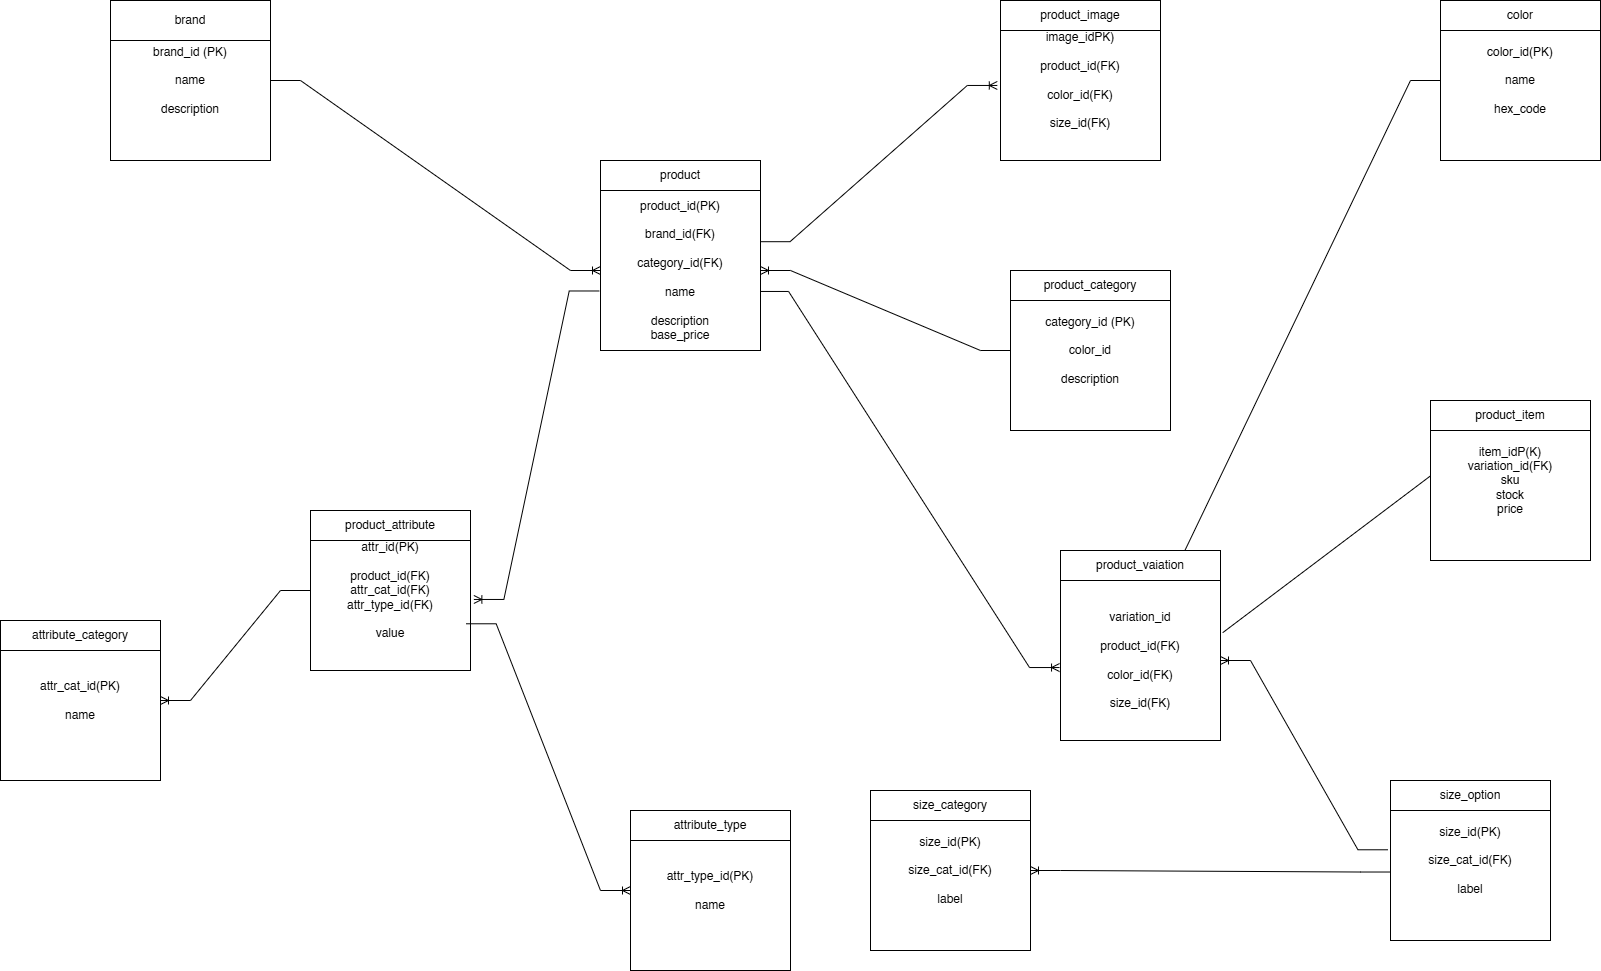

The diagram above was exported from draw.io. Its source (the exported page's mxGraphModel, read from the mxfile embedded in the PNG):
<mxGraphModel dx="2988" dy="1375" grid="1" gridSize="10" guides="1" tooltips="1" connect="1" arrows="1" fold="1" page="1" pageScale="1" pageWidth="850" pageHeight="1100" math="0" shadow="0">
  <root>
    <mxCell id="0" />
    <mxCell id="1" parent="0" />
    <mxCell id="MiLaBuK5yZqJPt-kDE5x-36" value="" style="edgeStyle=entityRelationEdgeStyle;fontSize=12;html=1;endArrow=ERoneToMany;rounded=0;exitX=0;exitY=0.5;exitDx=0;exitDy=0;" parent="1" source="MiLaBuK5yZqJPt-kDE5x-3" target="MiLaBuK5yZqJPt-kDE5x-7" edge="1">
      <mxGeometry width="100" height="100" relative="1" as="geometry">
        <mxPoint x="210" y="320" as="sourcePoint" />
        <mxPoint x="310" y="220" as="targetPoint" />
      </mxGeometry>
    </mxCell>
    <mxCell id="MiLaBuK5yZqJPt-kDE5x-37" value="" style="edgeStyle=entityRelationEdgeStyle;fontSize=12;html=1;endArrow=ERoneToMany;rounded=0;entryX=-0.02;entryY=0.531;entryDx=0;entryDy=0;entryPerimeter=0;exitX=0.997;exitY=0.32;exitDx=0;exitDy=0;exitPerimeter=0;" parent="1" source="MiLaBuK5yZqJPt-kDE5x-7" target="MiLaBuK5yZqJPt-kDE5x-11" edge="1">
      <mxGeometry width="100" height="100" relative="1" as="geometry">
        <mxPoint x="170" y="370" as="sourcePoint" />
        <mxPoint x="270" y="270" as="targetPoint" />
      </mxGeometry>
    </mxCell>
    <mxCell id="MiLaBuK5yZqJPt-kDE5x-38" value="" style="edgeStyle=entityRelationEdgeStyle;fontSize=12;html=1;endArrow=ERoneToMany;rounded=0;" parent="1" source="MiLaBuK5yZqJPt-kDE5x-1" target="MiLaBuK5yZqJPt-kDE5x-7" edge="1">
      <mxGeometry width="100" height="100" relative="1" as="geometry">
        <mxPoint x="150" y="310" as="sourcePoint" />
        <mxPoint x="250" y="210" as="targetPoint" />
      </mxGeometry>
    </mxCell>
    <mxCell id="MiLaBuK5yZqJPt-kDE5x-40" value="" style="edgeStyle=entityRelationEdgeStyle;fontSize=12;html=1;endArrow=ERoneToMany;rounded=0;entryX=-0.006;entryY=0.544;entryDx=0;entryDy=0;entryPerimeter=0;exitX=0.988;exitY=0.631;exitDx=0;exitDy=0;exitPerimeter=0;" parent="1" source="MiLaBuK5yZqJPt-kDE5x-7" target="MiLaBuK5yZqJPt-kDE5x-9" edge="1">
      <mxGeometry width="100" height="100" relative="1" as="geometry">
        <mxPoint x="170" y="370" as="sourcePoint" />
        <mxPoint x="270" y="270" as="targetPoint" />
      </mxGeometry>
    </mxCell>
    <mxCell id="MiLaBuK5yZqJPt-kDE5x-41" value="" style="edgeStyle=entityRelationEdgeStyle;fontSize=12;html=1;endArrow=ERoneToMany;rounded=0;entryX=1.021;entryY=0.556;entryDx=0;entryDy=0;entryPerimeter=0;exitX=-0.008;exitY=0.628;exitDx=0;exitDy=0;exitPerimeter=0;" parent="1" source="MiLaBuK5yZqJPt-kDE5x-7" target="MiLaBuK5yZqJPt-kDE5x-21" edge="1">
      <mxGeometry width="100" height="100" relative="1" as="geometry">
        <mxPoint x="150" y="460" as="sourcePoint" />
        <mxPoint x="290" y="630" as="targetPoint" />
        <Array as="points">
          <mxPoint x="400" y="470" />
        </Array>
      </mxGeometry>
    </mxCell>
    <mxCell id="MiLaBuK5yZqJPt-kDE5x-42" value="" style="endArrow=none;html=1;rounded=0;exitX=1.014;exitY=0.326;exitDx=0;exitDy=0;exitPerimeter=0;" parent="1" source="MiLaBuK5yZqJPt-kDE5x-9" target="MiLaBuK5yZqJPt-kDE5x-16" edge="1">
      <mxGeometry relative="1" as="geometry">
        <mxPoint x="120" y="700" as="sourcePoint" />
        <mxPoint x="280" y="700" as="targetPoint" />
      </mxGeometry>
    </mxCell>
    <mxCell id="MiLaBuK5yZqJPt-kDE5x-43" value="" style="edgeStyle=entityRelationEdgeStyle;fontSize=12;html=1;endArrow=ERoneToMany;rounded=0;entryX=0.5;entryY=0;entryDx=0;entryDy=0;exitX=0;exitY=0.5;exitDx=0;exitDy=0;" parent="1" source="MiLaBuK5yZqJPt-kDE5x-5" target="MiLaBuK5yZqJPt-kDE5x-9" edge="1">
      <mxGeometry width="100" height="100" relative="1" as="geometry">
        <mxPoint x="140" y="520" as="sourcePoint" />
        <mxPoint x="240" y="420" as="targetPoint" />
      </mxGeometry>
    </mxCell>
    <mxCell id="MiLaBuK5yZqJPt-kDE5x-44" value="" style="group" parent="1" vertex="1" connectable="0">
      <mxGeometry x="180" y="60" width="160" height="160" as="geometry" />
    </mxCell>
    <mxCell id="MiLaBuK5yZqJPt-kDE5x-11" value="image_idPK)&lt;div&gt;&lt;br&gt;&lt;/div&gt;&lt;div&gt;product_id(FK)&lt;/div&gt;&lt;div&gt;&lt;br&gt;&lt;/div&gt;&lt;div&gt;color_id(FK)&lt;/div&gt;&lt;div&gt;&lt;br&gt;&lt;/div&gt;&lt;div&gt;size_id(FK)&lt;/div&gt;" style="whiteSpace=wrap;html=1;aspect=fixed;" parent="MiLaBuK5yZqJPt-kDE5x-44" vertex="1">
      <mxGeometry width="160" height="160" as="geometry" />
    </mxCell>
    <mxCell id="MiLaBuK5yZqJPt-kDE5x-12" value="product_image" style="rounded=0;whiteSpace=wrap;html=1;" parent="MiLaBuK5yZqJPt-kDE5x-44" vertex="1">
      <mxGeometry width="160" height="30" as="geometry" />
    </mxCell>
    <mxCell id="MiLaBuK5yZqJPt-kDE5x-45" value="" style="group" parent="1" vertex="1" connectable="0">
      <mxGeometry x="620" y="60" width="160" height="160" as="geometry" />
    </mxCell>
    <mxCell id="MiLaBuK5yZqJPt-kDE5x-5" value="color_id(PK)&lt;div&gt;&lt;br&gt;&lt;/div&gt;&lt;div&gt;name&lt;/div&gt;&lt;div&gt;&lt;br&gt;&lt;/div&gt;&lt;div&gt;hex_code&lt;/div&gt;" style="whiteSpace=wrap;html=1;aspect=fixed;" parent="MiLaBuK5yZqJPt-kDE5x-45" vertex="1">
      <mxGeometry width="160" height="160" as="geometry" />
    </mxCell>
    <mxCell id="MiLaBuK5yZqJPt-kDE5x-6" value="color" style="rounded=0;whiteSpace=wrap;html=1;" parent="MiLaBuK5yZqJPt-kDE5x-45" vertex="1">
      <mxGeometry width="160" height="30" as="geometry" />
    </mxCell>
    <mxCell id="MiLaBuK5yZqJPt-kDE5x-46" value="" style="group" parent="1" vertex="1" connectable="0">
      <mxGeometry x="-710" y="60" width="160" height="160" as="geometry" />
    </mxCell>
    <mxCell id="MiLaBuK5yZqJPt-kDE5x-1" value="brand_id (PK)&lt;div&gt;&lt;br&gt;&lt;div&gt;name&lt;/div&gt;&lt;div&gt;&lt;br&gt;&lt;/div&gt;&lt;div&gt;description&lt;/div&gt;&lt;/div&gt;" style="whiteSpace=wrap;html=1;aspect=fixed;" parent="MiLaBuK5yZqJPt-kDE5x-46" vertex="1">
      <mxGeometry width="160" height="160" as="geometry" />
    </mxCell>
    <mxCell id="MiLaBuK5yZqJPt-kDE5x-2" value="brand" style="rounded=0;whiteSpace=wrap;html=1;" parent="MiLaBuK5yZqJPt-kDE5x-46" vertex="1">
      <mxGeometry width="160" height="40" as="geometry" />
    </mxCell>
    <mxCell id="MiLaBuK5yZqJPt-kDE5x-47" value="" style="group" parent="1" vertex="1" connectable="0">
      <mxGeometry x="-220" y="220" width="160" height="190" as="geometry" />
    </mxCell>
    <mxCell id="MiLaBuK5yZqJPt-kDE5x-7" value="product_id(PK)&lt;div&gt;&lt;br&gt;&lt;div&gt;&lt;span style=&quot;background-color: transparent; color: light-dark(rgb(0, 0, 0), rgb(255, 255, 255));&quot;&gt;brand_id(FK)&lt;/span&gt;&lt;/div&gt;&lt;div&gt;&lt;span style=&quot;background-color: transparent; color: light-dark(rgb(0, 0, 0), rgb(255, 255, 255));&quot;&gt;&lt;br&gt;&lt;/span&gt;&lt;/div&gt;&lt;div&gt;&lt;span style=&quot;background-color: transparent; color: light-dark(rgb(0, 0, 0), rgb(255, 255, 255));&quot;&gt;category_id(FK)&lt;/span&gt;&lt;/div&gt;&lt;div&gt;&lt;span style=&quot;background-color: transparent; color: light-dark(rgb(0, 0, 0), rgb(255, 255, 255));&quot;&gt;&lt;br&gt;&lt;/span&gt;&lt;/div&gt;&lt;div&gt;&lt;span style=&quot;background-color: transparent; color: light-dark(rgb(0, 0, 0), rgb(255, 255, 255));&quot;&gt;name&lt;/span&gt;&lt;/div&gt;&lt;div&gt;&lt;span style=&quot;background-color: transparent; color: light-dark(rgb(0, 0, 0), rgb(255, 255, 255));&quot;&gt;&lt;br&gt;&lt;/span&gt;&lt;/div&gt;&lt;div&gt;&lt;span style=&quot;background-color: transparent; color: light-dark(rgb(0, 0, 0), rgb(255, 255, 255));&quot;&gt;description&lt;/span&gt;&lt;/div&gt;&lt;/div&gt;&lt;div&gt;base_price&lt;/div&gt;" style="whiteSpace=wrap;html=1;aspect=fixed;" parent="MiLaBuK5yZqJPt-kDE5x-47" vertex="1">
      <mxGeometry y="30" width="160" height="160" as="geometry" />
    </mxCell>
    <mxCell id="MiLaBuK5yZqJPt-kDE5x-8" value="product" style="rounded=0;whiteSpace=wrap;html=1;" parent="MiLaBuK5yZqJPt-kDE5x-47" vertex="1">
      <mxGeometry width="160" height="30" as="geometry" />
    </mxCell>
    <mxCell id="MiLaBuK5yZqJPt-kDE5x-48" value="" style="group" parent="1" vertex="1" connectable="0">
      <mxGeometry x="50" y="850" width="160" height="160" as="geometry" />
    </mxCell>
    <mxCell id="MiLaBuK5yZqJPt-kDE5x-13" value="size_id(PK)&lt;div&gt;&lt;br&gt;&lt;/div&gt;&lt;div&gt;size_cat_id(FK)&lt;/div&gt;&lt;div&gt;&lt;br&gt;&lt;/div&gt;&lt;div&gt;label&lt;/div&gt;" style="whiteSpace=wrap;html=1;aspect=fixed;" parent="MiLaBuK5yZqJPt-kDE5x-48" vertex="1">
      <mxGeometry width="160" height="160" as="geometry" />
    </mxCell>
    <mxCell id="MiLaBuK5yZqJPt-kDE5x-14" value="size_category" style="rounded=0;whiteSpace=wrap;html=1;" parent="MiLaBuK5yZqJPt-kDE5x-48" vertex="1">
      <mxGeometry width="160" height="30" as="geometry" />
    </mxCell>
    <mxCell id="MiLaBuK5yZqJPt-kDE5x-49" value="" style="group" parent="1" vertex="1" connectable="0">
      <mxGeometry x="610" y="460" width="160" height="160" as="geometry" />
    </mxCell>
    <mxCell id="MiLaBuK5yZqJPt-kDE5x-15" value="&lt;div&gt;item_idP(K)&lt;/div&gt;&lt;div&gt;variation_id(FK)&lt;/div&gt;&lt;div&gt;sku&lt;/div&gt;&lt;div&gt;stock&lt;/div&gt;&lt;div&gt;price&lt;/div&gt;" style="whiteSpace=wrap;html=1;aspect=fixed;" parent="MiLaBuK5yZqJPt-kDE5x-49" vertex="1">
      <mxGeometry width="160" height="160" as="geometry" />
    </mxCell>
    <mxCell id="MiLaBuK5yZqJPt-kDE5x-16" value="product_item" style="rounded=0;whiteSpace=wrap;html=1;" parent="MiLaBuK5yZqJPt-kDE5x-49" vertex="1">
      <mxGeometry width="160" height="30" as="geometry" />
    </mxCell>
    <mxCell id="MiLaBuK5yZqJPt-kDE5x-50" value="" style="group" parent="1" vertex="1" connectable="0">
      <mxGeometry x="-190" y="870" width="160" height="160" as="geometry" />
    </mxCell>
    <mxCell id="MiLaBuK5yZqJPt-kDE5x-17" value="attr_type_id(PK)&lt;div&gt;&lt;br&gt;&lt;/div&gt;&lt;div&gt;name&lt;/div&gt;" style="whiteSpace=wrap;html=1;aspect=fixed;" parent="MiLaBuK5yZqJPt-kDE5x-50" vertex="1">
      <mxGeometry width="160" height="160" as="geometry" />
    </mxCell>
    <mxCell id="MiLaBuK5yZqJPt-kDE5x-18" value="attribute_type" style="rounded=0;whiteSpace=wrap;html=1;" parent="MiLaBuK5yZqJPt-kDE5x-50" vertex="1">
      <mxGeometry width="160" height="30" as="geometry" />
    </mxCell>
    <mxCell id="MiLaBuK5yZqJPt-kDE5x-51" value="" style="group" parent="1" vertex="1" connectable="0">
      <mxGeometry x="570" y="840" width="160" height="160" as="geometry" />
    </mxCell>
    <mxCell id="MiLaBuK5yZqJPt-kDE5x-19" value="&lt;div&gt;size_id(PK)&lt;/div&gt;&lt;div&gt;&lt;br&gt;&lt;/div&gt;&lt;div&gt;size_cat_id(FK)&lt;/div&gt;&lt;div&gt;&lt;br&gt;&lt;/div&gt;&lt;div&gt;label&lt;/div&gt;" style="whiteSpace=wrap;html=1;aspect=fixed;" parent="MiLaBuK5yZqJPt-kDE5x-51" vertex="1">
      <mxGeometry width="160" height="160" as="geometry" />
    </mxCell>
    <mxCell id="MiLaBuK5yZqJPt-kDE5x-20" value="size_option" style="rounded=0;whiteSpace=wrap;html=1;" parent="MiLaBuK5yZqJPt-kDE5x-51" vertex="1">
      <mxGeometry width="160" height="30" as="geometry" />
    </mxCell>
    <mxCell id="MiLaBuK5yZqJPt-kDE5x-52" value="" style="group" parent="1" vertex="1" connectable="0">
      <mxGeometry x="-510" y="570" width="160" height="160" as="geometry" />
    </mxCell>
    <mxCell id="MiLaBuK5yZqJPt-kDE5x-21" value="attr_id(PK)&lt;div&gt;&lt;br&gt;&lt;/div&gt;&lt;div&gt;product_id(FK)&lt;/div&gt;&lt;div&gt;attr_cat_id(FK)&lt;/div&gt;&lt;div&gt;attr_type_id(FK)&lt;/div&gt;&lt;div&gt;&lt;br&gt;&lt;/div&gt;&lt;div&gt;value&lt;/div&gt;" style="whiteSpace=wrap;html=1;aspect=fixed;" parent="MiLaBuK5yZqJPt-kDE5x-52" vertex="1">
      <mxGeometry width="160" height="160" as="geometry" />
    </mxCell>
    <mxCell id="MiLaBuK5yZqJPt-kDE5x-22" value="product_attribute" style="rounded=0;whiteSpace=wrap;html=1;" parent="MiLaBuK5yZqJPt-kDE5x-52" vertex="1">
      <mxGeometry width="160" height="30" as="geometry" />
    </mxCell>
    <mxCell id="MiLaBuK5yZqJPt-kDE5x-53" value="" style="group" parent="1" vertex="1" connectable="0">
      <mxGeometry x="-820" y="680" width="160" height="160" as="geometry" />
    </mxCell>
    <mxCell id="MiLaBuK5yZqJPt-kDE5x-23" value="attr_cat_id(PK)&lt;div&gt;&lt;br&gt;&lt;/div&gt;&lt;div&gt;name&lt;/div&gt;" style="whiteSpace=wrap;html=1;aspect=fixed;" parent="MiLaBuK5yZqJPt-kDE5x-53" vertex="1">
      <mxGeometry width="160" height="160" as="geometry" />
    </mxCell>
    <mxCell id="MiLaBuK5yZqJPt-kDE5x-24" value="attribute_category" style="rounded=0;whiteSpace=wrap;html=1;" parent="MiLaBuK5yZqJPt-kDE5x-53" vertex="1">
      <mxGeometry width="160" height="30" as="geometry" />
    </mxCell>
    <mxCell id="MiLaBuK5yZqJPt-kDE5x-54" value="" style="group" parent="1" vertex="1" connectable="0">
      <mxGeometry x="190" y="330" width="160" height="160" as="geometry" />
    </mxCell>
    <mxCell id="MiLaBuK5yZqJPt-kDE5x-3" value="category_id (PK&lt;span style=&quot;background-color: transparent; color: light-dark(rgb(0, 0, 0), rgb(255, 255, 255));&quot;&gt;)&lt;/span&gt;&lt;div&gt;&lt;br&gt;&lt;/div&gt;&lt;div&gt;&lt;div&gt;&lt;div&gt;&lt;div&gt;color_id&lt;/div&gt;&lt;div&gt;&lt;br&gt;&lt;/div&gt;&lt;div&gt;description&lt;/div&gt;&lt;/div&gt;&lt;/div&gt;&lt;/div&gt;" style="whiteSpace=wrap;html=1;aspect=fixed;" parent="MiLaBuK5yZqJPt-kDE5x-54" vertex="1">
      <mxGeometry width="160" height="160" as="geometry" />
    </mxCell>
    <mxCell id="MiLaBuK5yZqJPt-kDE5x-4" value="product_category" style="rounded=0;whiteSpace=wrap;html=1;" parent="MiLaBuK5yZqJPt-kDE5x-54" vertex="1">
      <mxGeometry width="160" height="30" as="geometry" />
    </mxCell>
    <mxCell id="MiLaBuK5yZqJPt-kDE5x-55" value="" style="group" parent="1" vertex="1" connectable="0">
      <mxGeometry x="240" y="610" width="160" height="190" as="geometry" />
    </mxCell>
    <mxCell id="MiLaBuK5yZqJPt-kDE5x-9" value="variation_id&lt;div&gt;&lt;br&gt;&lt;/div&gt;&lt;div&gt;product_id(FK)&lt;/div&gt;&lt;div&gt;&lt;br&gt;&lt;/div&gt;&lt;div&gt;color_id(FK)&lt;/div&gt;&lt;div&gt;&lt;br&gt;&lt;/div&gt;&lt;div&gt;size_id(FK)&lt;/div&gt;" style="whiteSpace=wrap;html=1;aspect=fixed;" parent="MiLaBuK5yZqJPt-kDE5x-55" vertex="1">
      <mxGeometry y="30" width="160" height="160" as="geometry" />
    </mxCell>
    <mxCell id="MiLaBuK5yZqJPt-kDE5x-10" value="product_vaiation" style="rounded=0;whiteSpace=wrap;html=1;" parent="MiLaBuK5yZqJPt-kDE5x-55" vertex="1">
      <mxGeometry width="160" height="30" as="geometry" />
    </mxCell>
    <mxCell id="MiLaBuK5yZqJPt-kDE5x-56" value="" style="edgeStyle=entityRelationEdgeStyle;fontSize=12;html=1;endArrow=ERoneToMany;rounded=0;exitX=-0.016;exitY=0.433;exitDx=0;exitDy=0;exitPerimeter=0;" parent="1" source="MiLaBuK5yZqJPt-kDE5x-19" target="MiLaBuK5yZqJPt-kDE5x-9" edge="1">
      <mxGeometry width="100" height="100" relative="1" as="geometry">
        <mxPoint x="420" y="700" as="sourcePoint" />
        <mxPoint x="478" y="550" as="targetPoint" />
      </mxGeometry>
    </mxCell>
    <mxCell id="MiLaBuK5yZqJPt-kDE5x-57" value="" style="edgeStyle=entityRelationEdgeStyle;fontSize=12;html=1;endArrow=ERoneToMany;rounded=0;exitX=-0.001;exitY=0.572;exitDx=0;exitDy=0;exitPerimeter=0;" parent="1" source="MiLaBuK5yZqJPt-kDE5x-19" target="MiLaBuK5yZqJPt-kDE5x-13" edge="1">
      <mxGeometry width="100" height="100" relative="1" as="geometry">
        <mxPoint x="760" y="630" as="sourcePoint" />
        <mxPoint x="700" y="850" as="targetPoint" />
      </mxGeometry>
    </mxCell>
    <mxCell id="MiLaBuK5yZqJPt-kDE5x-58" value="" style="edgeStyle=entityRelationEdgeStyle;fontSize=12;html=1;endArrow=ERoneToMany;rounded=0;entryX=1;entryY=0.5;entryDx=0;entryDy=0;" parent="1" source="MiLaBuK5yZqJPt-kDE5x-21" target="MiLaBuK5yZqJPt-kDE5x-23" edge="1">
      <mxGeometry width="100" height="100" relative="1" as="geometry">
        <mxPoint x="-80" y="530" as="sourcePoint" />
        <mxPoint x="140" y="660" as="targetPoint" />
      </mxGeometry>
    </mxCell>
    <mxCell id="MiLaBuK5yZqJPt-kDE5x-59" value="" style="edgeStyle=entityRelationEdgeStyle;fontSize=12;html=1;endArrow=ERoneToMany;rounded=0;entryX=0;entryY=0.5;entryDx=0;entryDy=0;exitX=0.973;exitY=0.708;exitDx=0;exitDy=0;exitPerimeter=0;" parent="1" source="MiLaBuK5yZqJPt-kDE5x-21" target="MiLaBuK5yZqJPt-kDE5x-17" edge="1">
      <mxGeometry width="100" height="100" relative="1" as="geometry">
        <mxPoint x="-80" y="530" as="sourcePoint" />
        <mxPoint y="570" as="targetPoint" />
      </mxGeometry>
    </mxCell>
  </root>
</mxGraphModel>